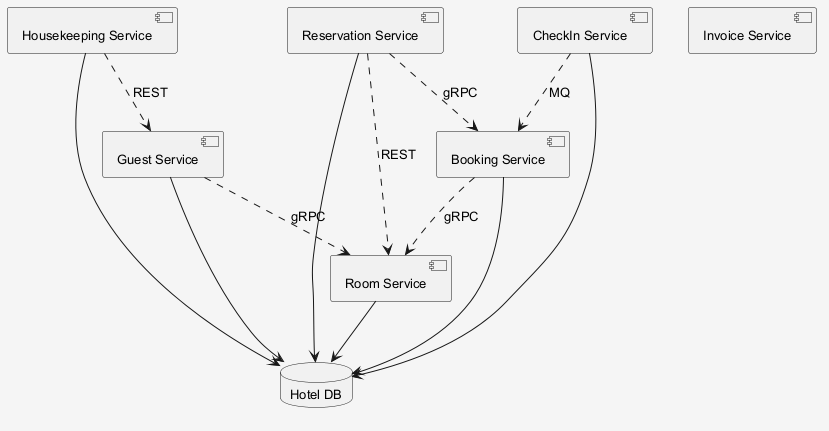

The diagram above was rendered by PlantUML. Its source (embedded in the PNG):
@startuml
skinparam shadowing false
skinparam backgroundColor #F5F5F5
skinparam defaultFontSize 13
component "Housekeeping Service" as C_HousekeepingService
component "Room Service" as C_RoomService
component "CheckIn Service" as C_CheckInService
component "Invoice Service" as C_InvoiceService
component "Reservation Service" as C_ReservationService
component "Guest Service" as C_GuestService
component "Booking Service" as C_BookingService
database "Hotel DB" as DB_hotel
C_HousekeepingService --> DB_hotel
C_RoomService --> DB_hotel
C_CheckInService --> DB_hotel
C_ReservationService --> DB_hotel
C_GuestService --> DB_hotel
C_BookingService --> DB_hotel
C_ReservationService ..> C_RoomService : REST
C_CheckInService ..> C_BookingService : MQ
C_ReservationService ..> C_BookingService : gRPC
C_GuestService ..> C_RoomService : gRPC
C_HousekeepingService ..> C_GuestService : REST
C_BookingService ..> C_RoomService : gRPC
@enduml